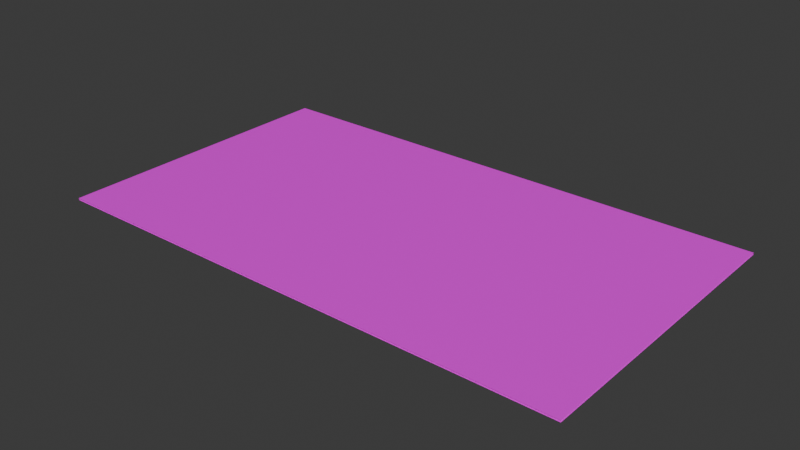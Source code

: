 # Source: cv.blend  (saved by Blender 4.2.66; exported with 4.5.12 LTS)
import bpy
from mathutils import Matrix  # noqa: F401  (used for matrix-valued properties, if any)

bpy.ops.wm.read_factory_settings(use_empty=True)
scene = bpy.context.scene
scene.name = 'Scene'

# ---- collections
col_collection = bpy.data.collections.new('Collection'); scene.collection.children.link(col_collection)

# ---- images (referenced by path relative to the original .blend; pixels are not part of the script)
import os
ASSET_DIR = os.environ.get("B2B_ASSET_DIR", "")  # directory of the original .blend (textures are referenced by path, not embedded)
HERE = os.path.dirname(os.path.abspath(__file__))  # packed textures are extracted next to this script under _unpacked/

def load_image(name, relpath, width, height, colorspace="sRGB"):
    """Load a texture the original file referenced (path relative to the .blend, or extracted next to this script)."""
    p = next((c for c in (os.path.join(HERE, relpath), os.path.join(ASSET_DIR, relpath)) if relpath and os.path.exists(c)), "")
    if p:
        img = bpy.data.images.load(p, check_existing=True)
        img.name = name
    else:  # same state as the original file: an image datablock whose file is absent (Cycles renders it pink)
        img = bpy.data.images.new(name, width, height)
        img.source = "FILE"
        img.filepath = "//" + (relpath or name)
    img.colorspace_settings.name = colorspace
    return img
img_cv_front_png = load_image('CV_Front.png', 'CV_Front.png', 1024, 1024, 'sRGB')
img_cv_back_png = load_image('CV_Back.png', 'CV_Back.png', 1024, 1024, 'sRGB')

# ---- materials (node trees are filled in below, after node groups)
mat_material_001 = bpy.data.materials.new('Material.001')
mat_material_002 = bpy.data.materials.new('Material.002')

# ---- material node trees
mat_material_001.use_nodes = True; mat_material_001.node_tree.nodes.clear()
_N = mat_material_001.node_tree.nodes; _L = mat_material_001.node_tree.links
n0 = _N.new('ShaderNodeBsdfPrincipled'); n0.name = 'Principled BSDF'; n0.location = (10, 300)
n1 = _N.new('ShaderNodeOutputMaterial'); n1.name = 'Material Output'; n1.location = (300, 300)
n2 = _N.new('ShaderNodeTexImage'); n2.name = 'Image Texture'; n2.location = (-280, 280)
n2.image = img_cv_front_png
_L.new(n0.outputs[0], n1.inputs[0])
_L.new(n2.outputs[0], n0.inputs[0])
n1.is_active_output = True
mat_material_002.use_nodes = True; mat_material_002.node_tree.nodes.clear()
_N = mat_material_002.node_tree.nodes; _L = mat_material_002.node_tree.links
n0 = _N.new('ShaderNodeBsdfPrincipled'); n0.name = 'Principled BSDF'; n0.location = (10, 300)
n1 = _N.new('ShaderNodeOutputMaterial'); n1.name = 'Material Output'; n1.location = (300, 300)
n2 = _N.new('ShaderNodeTexImage'); n2.name = 'Image Texture'; n2.location = (-280, 280)
n2.image = img_cv_back_png
_L.new(n0.outputs[0], n1.inputs[0])
_L.new(n2.outputs[0], n0.inputs[0])
n1.is_active_output = True

# ---- world
world_world = bpy.data.worlds.new('World'); scene.world = world_world
world_world.use_nodes = True; world_world.node_tree.nodes.clear()
_N = world_world.node_tree.nodes; _L = world_world.node_tree.links
n0 = _N.new('ShaderNodeOutputWorld'); n0.name = 'World Output'; n0.location = (300, 300)
n1 = _N.new('ShaderNodeBackground'); n1.name = 'Background'; n1.location = (10, 300)
n1.inputs[0].default_value = (0.05088, 0.05088, 0.05088, 1.0)
_L.new(n1.outputs[0], n0.inputs[0])
n0.is_active_output = True
world_world.color = (0.05088, 0.05088, 0.05088)
world_world.sun_shadow_jitter_overblur = 0.0

# ---- meshes
me_plane = bpy.data.meshes.new('Plane')
me_plane.from_pydata([(-1.0, -1.0, 0.0), (1.0, -1.0, 0.0), (-1.0, 1.0, 0.0), (1.0, 1.0, 0.0)], [], [(0, 1, 3, 2)])
_uv = me_plane.uv_layers.new(name='UVMap')
_uv.uv.foreach_set('vector', [0.0, 0.0, 1.0, 0.0, 1.0, 1.0, 0.0, 1.0])
me_plane.materials.append(mat_material_001)
me_plane.update()
me_plane_001 = bpy.data.meshes.new('Plane.001')
me_plane_001.from_pydata([(-1.0, -1.0, 0.0), (1.0, -1.0, 0.0), (-1.0, 1.0, 0.0), (1.0, 1.0, 0.0)], [], [(0, 1, 3, 2)])
_uv = me_plane_001.uv_layers.new(name='UVMap')
_uv.uv.foreach_set('vector', [0.0, 0.0, 1.0, 0.0, 1.0, 1.0, 0.0, 1.0])
me_plane_001.materials.append(mat_material_002)
me_plane_001.update()

# ---- objects
ob_plane = bpy.data.objects.new('Plane', me_plane)
ob_plane_001 = bpy.data.objects.new('Plane.001', me_plane_001)

# ---- transforms, parenting, visibility, modifiers, constraints
ob_plane.location = (0.0, 0.0, 0.01)
ob_plane.scale = (3.5, 2.0, 1.0)
ob_plane_001.location = (0.0, 0.0, -0.01)
ob_plane_001.scale = (3.5, 2.0, 1.0)

# ---- collection membership
col_collection.objects.link(ob_plane)
col_collection.objects.link(ob_plane_001)

# ---- scene / render settings (as saved in the file)
scene.frame_start = 1; scene.frame_end = 250; scene.frame_set(1)
scene.render.engine = 'BLENDER_EEVEE_NEXT'
bpy.context.view_layer.update()

# ---- added for rendering (the .blend has no active camera and no usable light): camera, sun
cam_auto = bpy.data.cameras.new('AutoCamera')
cam_auto.lens = 50.0
cam_auto.sensor_width = 36.0
cam_auto.clip_end = 1000.0
ob_auto_camera = bpy.data.objects.new('AutoCamera', cam_auto)
scene.collection.objects.link(ob_auto_camera)
ob_auto_camera.location = (7.45942, -8.95131, 5.96754)
ob_auto_camera.rotation_euler = (1.09748, -7.21219e-08, 0.694738)
scene.camera = ob_auto_camera
light_auto_sun = bpy.data.lights.new('AutoSun', 'SUN')
light_auto_sun.energy = 3.0
light_auto_sun.angle = 0.0523599
ob_auto_sun = bpy.data.objects.new('AutoSun', light_auto_sun)
scene.collection.objects.link(ob_auto_sun)
ob_auto_sun.rotation_euler = (0.872665, 0.174533, 0.523599)
bpy.context.view_layer.update()
